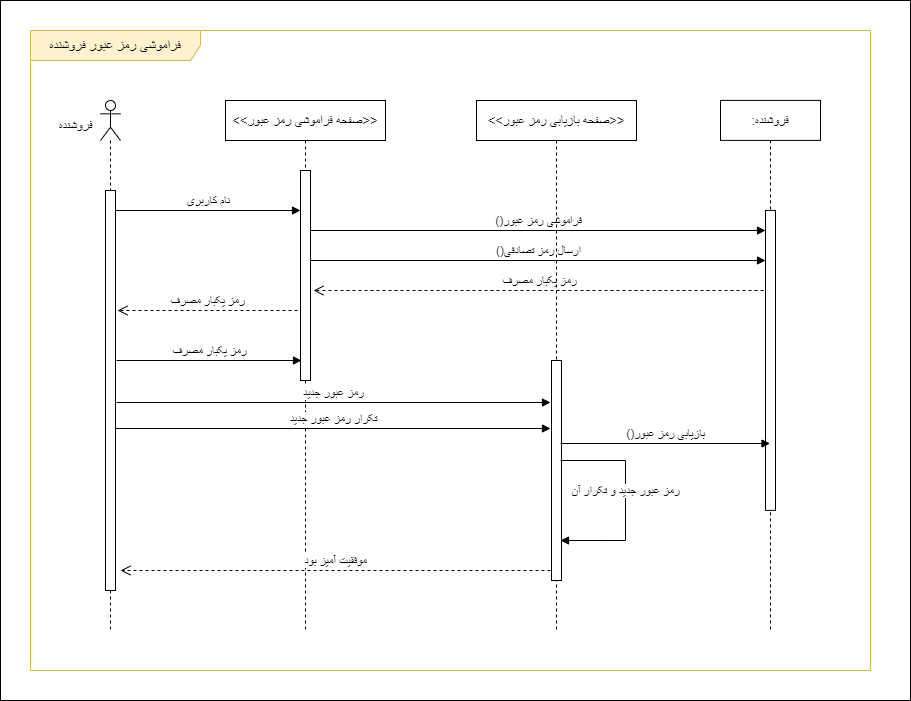

The diagram above was exported from draw.io. Its source (the exported page's mxGraphModel, read from the mxfile embedded in the PNG):
<mxGraphModel dx="1050" dy="541" grid="1" gridSize="10" guides="1" tooltips="1" connect="1" arrows="1" fold="1" page="1" pageScale="1" pageWidth="850" pageHeight="1100" math="0" shadow="0">
  <root>
    <mxCell id="UpCtr0u-RjMtlCViXGd0-0" />
    <mxCell id="UpCtr0u-RjMtlCViXGd0-1" parent="UpCtr0u-RjMtlCViXGd0-0" />
    <mxCell id="IwB9DlCjEjLBxJagFdde-0" value="" style="rounded=0;whiteSpace=wrap;html=1;" parent="UpCtr0u-RjMtlCViXGd0-1" vertex="1">
      <mxGeometry x="450" y="260" width="910" height="700" as="geometry" />
    </mxCell>
    <mxCell id="UpCtr0u-RjMtlCViXGd0-2" value="&lt;font style=&quot;font-size: 14px;&quot;&gt;فراموشی رمز عبور فروشنده&lt;/font&gt;" style="shape=umlFrame;whiteSpace=wrap;html=1;pointerEvents=0;width=170;height=30;fillColor=#FFF2CC;strokeColor=#d6b656;" parent="UpCtr0u-RjMtlCViXGd0-1" vertex="1">
      <mxGeometry x="480" y="290" width="840" height="640" as="geometry" />
    </mxCell>
    <mxCell id="UpCtr0u-RjMtlCViXGd0-3" value="" style="shape=umlLifeline;perimeter=lifelinePerimeter;whiteSpace=wrap;html=1;container=1;dropTarget=0;collapsible=0;recursiveResize=0;outlineConnect=0;portConstraint=eastwest;newEdgeStyle={&quot;curved&quot;:0,&quot;rounded&quot;:0};participant=umlActor;size=40;" parent="UpCtr0u-RjMtlCViXGd0-1" vertex="1">
      <mxGeometry x="550" y="360" width="20" height="530" as="geometry" />
    </mxCell>
    <mxCell id="UpCtr0u-RjMtlCViXGd0-4" value="" style="html=1;points=[[0,0,0,0,5],[0,1,0,0,-5],[1,0,0,0,5],[1,1,0,0,-5]];perimeter=orthogonalPerimeter;outlineConnect=0;targetShapes=umlLifeline;portConstraint=eastwest;newEdgeStyle={&quot;curved&quot;:0,&quot;rounded&quot;:0};" parent="UpCtr0u-RjMtlCViXGd0-3" vertex="1">
      <mxGeometry x="5" y="90" width="10" height="400" as="geometry" />
    </mxCell>
    <mxCell id="UpCtr0u-RjMtlCViXGd0-5" value="&lt;font style=&quot;font-size: 13px;&quot;&gt;فروشنده&lt;/font&gt;" style="text;html=1;align=center;verticalAlign=middle;resizable=0;points=[];autosize=1;strokeColor=none;fillColor=none;" parent="UpCtr0u-RjMtlCViXGd0-1" vertex="1">
      <mxGeometry x="495" y="370" width="60" height="30" as="geometry" />
    </mxCell>
    <mxCell id="UpCtr0u-RjMtlCViXGd0-6" value="&lt;font style=&quot;font-size: 13px;&quot;&gt;:فروشنده&lt;/font&gt;" style="shape=umlLifeline;perimeter=lifelinePerimeter;whiteSpace=wrap;html=1;container=1;dropTarget=0;collapsible=0;recursiveResize=0;outlineConnect=0;portConstraint=eastwest;newEdgeStyle={&quot;curved&quot;:0,&quot;rounded&quot;:0};" parent="UpCtr0u-RjMtlCViXGd0-1" vertex="1">
      <mxGeometry x="1170" y="359.88" width="100" height="530.12" as="geometry" />
    </mxCell>
    <mxCell id="UpCtr0u-RjMtlCViXGd0-7" value="" style="html=1;points=[[0,0,0,0,5],[0,1,0,0,-5],[1,0,0,0,5],[1,1,0,0,-5]];perimeter=orthogonalPerimeter;outlineConnect=0;targetShapes=umlLifeline;portConstraint=eastwest;newEdgeStyle={&quot;curved&quot;:0,&quot;rounded&quot;:0};" parent="UpCtr0u-RjMtlCViXGd0-6" vertex="1">
      <mxGeometry x="45" y="110" width="10" height="300" as="geometry" />
    </mxCell>
    <mxCell id="UpCtr0u-RjMtlCViXGd0-8" value="&lt;span style=&quot;font-size: 13px;&quot;&gt;&amp;lt;&amp;lt;صفحه فراموشی رمز عبور&amp;gt;&amp;gt;&lt;/span&gt;" style="shape=umlLifeline;perimeter=lifelinePerimeter;whiteSpace=wrap;html=1;container=1;dropTarget=0;collapsible=0;recursiveResize=0;outlineConnect=0;portConstraint=eastwest;newEdgeStyle={&quot;curved&quot;:0,&quot;rounded&quot;:0};" parent="UpCtr0u-RjMtlCViXGd0-1" vertex="1">
      <mxGeometry x="675" y="360" width="160" height="530" as="geometry" />
    </mxCell>
    <mxCell id="UpCtr0u-RjMtlCViXGd0-9" value="" style="html=1;points=[[0,0,0,0,5],[0,1,0,0,-5],[1,0,0,0,5],[1,1,0,0,-5]];perimeter=orthogonalPerimeter;outlineConnect=0;targetShapes=umlLifeline;portConstraint=eastwest;newEdgeStyle={&quot;curved&quot;:0,&quot;rounded&quot;:0};" parent="UpCtr0u-RjMtlCViXGd0-8" vertex="1">
      <mxGeometry x="75" y="70" width="10" height="210" as="geometry" />
    </mxCell>
    <mxCell id="UpCtr0u-RjMtlCViXGd0-10" value="&lt;font style=&quot;font-size: 12px;&quot;&gt;()فراموشی رمز عبور&lt;br&gt;&lt;/font&gt;" style="html=1;verticalAlign=bottom;endArrow=block;curved=0;rounded=0;" parent="UpCtr0u-RjMtlCViXGd0-1" target="UpCtr0u-RjMtlCViXGd0-7" edge="1">
      <mxGeometry width="80" relative="1" as="geometry">
        <mxPoint x="760" y="490" as="sourcePoint" />
        <mxPoint x="1210" y="490" as="targetPoint" />
      </mxGeometry>
    </mxCell>
    <mxCell id="UpCtr0u-RjMtlCViXGd0-11" value="&lt;font style=&quot;font-size: 12px;&quot;&gt;نام کاربری&lt;/font&gt;" style="html=1;verticalAlign=bottom;endArrow=block;curved=0;rounded=0;" parent="UpCtr0u-RjMtlCViXGd0-1" edge="1">
      <mxGeometry width="80" relative="1" as="geometry">
        <mxPoint x="565" y="470" as="sourcePoint" />
        <mxPoint x="750" y="470" as="targetPoint" />
      </mxGeometry>
    </mxCell>
    <mxCell id="UpCtr0u-RjMtlCViXGd0-12" value="&lt;font style=&quot;font-size: 12px;&quot;&gt;()ارسال رمز تصادفی&lt;br&gt;&lt;/font&gt;" style="html=1;verticalAlign=bottom;endArrow=block;curved=0;rounded=0;" parent="UpCtr0u-RjMtlCViXGd0-1" target="UpCtr0u-RjMtlCViXGd0-7" edge="1">
      <mxGeometry width="80" relative="1" as="geometry">
        <mxPoint x="760" y="520" as="sourcePoint" />
        <mxPoint x="1210" y="520" as="targetPoint" />
      </mxGeometry>
    </mxCell>
    <mxCell id="UpCtr0u-RjMtlCViXGd0-13" value="&lt;span style=&quot;font-size: 12px;&quot;&gt;رمز یکبار مصرف&lt;/span&gt;" style="html=1;verticalAlign=bottom;endArrow=open;dashed=1;endSize=8;curved=0;rounded=0;" parent="UpCtr0u-RjMtlCViXGd0-1" edge="1">
      <mxGeometry x="-0.0044" relative="1" as="geometry">
        <mxPoint x="1213" y="550" as="sourcePoint" />
        <mxPoint x="763" y="550" as="targetPoint" />
        <mxPoint as="offset" />
      </mxGeometry>
    </mxCell>
    <mxCell id="UpCtr0u-RjMtlCViXGd0-14" value="&lt;span style=&quot;font-size: 12px;&quot;&gt;رمز یکبار مصرف&lt;/span&gt;" style="html=1;verticalAlign=bottom;endArrow=open;dashed=1;endSize=8;curved=0;rounded=0;" parent="UpCtr0u-RjMtlCViXGd0-1" edge="1">
      <mxGeometry x="-0.0022" relative="1" as="geometry">
        <mxPoint x="747" y="570" as="sourcePoint" />
        <mxPoint x="567" y="570" as="targetPoint" />
        <mxPoint as="offset" />
      </mxGeometry>
    </mxCell>
    <mxCell id="UpCtr0u-RjMtlCViXGd0-15" value="&lt;span style=&quot;font-size: 13px;&quot;&gt;&amp;lt;&amp;lt;صفحه بازیابی رمز عبور&amp;gt;&amp;gt;&lt;/span&gt;" style="shape=umlLifeline;perimeter=lifelinePerimeter;whiteSpace=wrap;html=1;container=1;dropTarget=0;collapsible=0;recursiveResize=0;outlineConnect=0;portConstraint=eastwest;newEdgeStyle={&quot;curved&quot;:0,&quot;rounded&quot;:0};" parent="UpCtr0u-RjMtlCViXGd0-1" vertex="1">
      <mxGeometry x="926" y="360" width="160" height="530" as="geometry" />
    </mxCell>
    <mxCell id="UpCtr0u-RjMtlCViXGd0-16" value="" style="html=1;points=[[0,0,0,0,5],[0,1,0,0,-5],[1,0,0,0,5],[1,1,0,0,-5]];perimeter=orthogonalPerimeter;outlineConnect=0;targetShapes=umlLifeline;portConstraint=eastwest;newEdgeStyle={&quot;curved&quot;:0,&quot;rounded&quot;:0};" parent="UpCtr0u-RjMtlCViXGd0-15" vertex="1">
      <mxGeometry x="75" y="260" width="10" height="220" as="geometry" />
    </mxCell>
    <mxCell id="UpCtr0u-RjMtlCViXGd0-17" value="&lt;font style=&quot;font-size: 12px;&quot;&gt;رمز یکبار مصرف&lt;/font&gt;" style="html=1;verticalAlign=bottom;endArrow=block;curved=0;rounded=0;" parent="UpCtr0u-RjMtlCViXGd0-1" edge="1">
      <mxGeometry width="80" relative="1" as="geometry">
        <mxPoint x="566" y="620" as="sourcePoint" />
        <mxPoint x="751" y="620" as="targetPoint" />
      </mxGeometry>
    </mxCell>
    <mxCell id="UpCtr0u-RjMtlCViXGd0-18" value="&lt;font style=&quot;font-size: 12px;&quot;&gt;رمز عبور جدید&lt;/font&gt;" style="html=1;verticalAlign=bottom;endArrow=block;curved=0;rounded=0;" parent="UpCtr0u-RjMtlCViXGd0-1" edge="1">
      <mxGeometry width="80" relative="1" as="geometry">
        <mxPoint x="566" y="662" as="sourcePoint" />
        <mxPoint x="1000" y="662" as="targetPoint" />
      </mxGeometry>
    </mxCell>
    <mxCell id="UpCtr0u-RjMtlCViXGd0-19" value="&lt;font style=&quot;font-size: 12px;&quot;&gt;تکرار رمز عبور جدید&lt;/font&gt;" style="html=1;verticalAlign=bottom;endArrow=block;curved=0;rounded=0;" parent="UpCtr0u-RjMtlCViXGd0-1" edge="1">
      <mxGeometry width="80" relative="1" as="geometry">
        <mxPoint x="565" y="688" as="sourcePoint" />
        <mxPoint x="1000" y="688" as="targetPoint" />
      </mxGeometry>
    </mxCell>
    <mxCell id="UpCtr0u-RjMtlCViXGd0-20" value="&lt;font style=&quot;font-size: 12px;&quot;&gt;()بازیابی رمز عبور&lt;/font&gt;" style="html=1;verticalAlign=bottom;endArrow=block;curved=0;rounded=0;" parent="UpCtr0u-RjMtlCViXGd0-1" edge="1">
      <mxGeometry width="80" relative="1" as="geometry">
        <mxPoint x="1010" y="703" as="sourcePoint" />
        <mxPoint x="1219.5" y="703" as="targetPoint" />
      </mxGeometry>
    </mxCell>
    <mxCell id="UpCtr0u-RjMtlCViXGd0-21" value="&lt;font style=&quot;font-size: 12px;&quot;&gt;رمز عبور جدید و تکرار آن&lt;/font&gt;" style="html=1;verticalAlign=bottom;endArrow=block;curved=0;rounded=0;" parent="UpCtr0u-RjMtlCViXGd0-1" edge="1">
      <mxGeometry width="80" relative="1" as="geometry">
        <mxPoint x="1010" y="720" as="sourcePoint" />
        <mxPoint x="1010" y="800" as="targetPoint" />
        <Array as="points">
          <mxPoint x="1075" y="720" />
          <mxPoint x="1075" y="800" />
          <mxPoint x="1055" y="800" />
        </Array>
      </mxGeometry>
    </mxCell>
    <mxCell id="UpCtr0u-RjMtlCViXGd0-22" value="&lt;span style=&quot;font-size: 12px;&quot;&gt;موفقیت آمیز بود&lt;/span&gt;" style="html=1;verticalAlign=bottom;endArrow=open;dashed=1;endSize=8;curved=0;rounded=0;" parent="UpCtr0u-RjMtlCViXGd0-1" edge="1">
      <mxGeometry x="-0.0022" relative="1" as="geometry">
        <mxPoint x="1000" y="830" as="sourcePoint" />
        <mxPoint x="570" y="830" as="targetPoint" />
        <mxPoint as="offset" />
      </mxGeometry>
    </mxCell>
  </root>
</mxGraphModel>